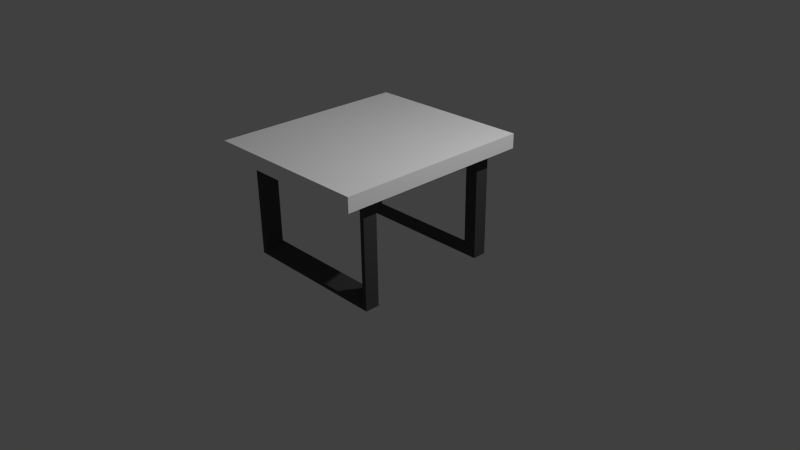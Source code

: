 # Source: mesa.blend  (saved by Blender 2.76.0; exported with 4.5.12 LTS)
import bpy
from mathutils import Matrix  # noqa: F401  (used for matrix-valued properties, if any)

bpy.ops.wm.read_factory_settings(use_empty=True)
scene = bpy.context.scene
scene.name = 'Scene'

# ---- collections
col_collection_1 = bpy.data.collections.new('Collection 1'); scene.collection.children.link(col_collection_1)

# ---- materials (node trees are filled in below, after node groups)
mat_mesa = bpy.data.materials.new('mesa')
mat_mesa.alpha_threshold = 0.0
mat_mesa.use_transparent_shadow = False
mat_mesa.diffuse_color = (1.0, 1.0, 1.0, 1.0)
mat_mesa.specular_color = (0.0, 0.0, 0.0)
mat_mesa.roughness = 0.5
mat_mesa.specular_intensity = 1.0
mat_patas = bpy.data.materials.new('patas')
mat_patas.alpha_threshold = 0.0
mat_patas.use_transparent_shadow = False
mat_patas.diffuse_color = (0.06681, 0.06681, 0.06681, 1.0)
mat_patas.roughness = 0.5

# ---- material node trees

# ---- world
world_world = bpy.data.worlds.new('World'); scene.world = world_world
world_world.color = (0.05088, 0.05088, 0.05088)
world_world.use_sun_shadow = False
world_world.sun_shadow_jitter_overblur = 0.0
world_world.cycles.sampling_method = 'MANUAL'
world_world.cycles.sample_map_resolution = 256

# ---- cameras
cam_camera = bpy.data.cameras.new('Camera')
cam_camera.clip_end = 100.0
cam_camera.lens = 35.0
cam_camera.sensor_width = 32.0
cam_camera.sensor_height = 18.0
cam_camera.ortho_scale = 7.314
cam_camera.dof.focus_distance = 0.0
cam_camera.dof.aperture_fstop = 128.0

# ---- lights
light_lamp = bpy.data.lights.new('Lamp', 'POINT')
light_lamp.transmission_factor = 0.0
light_lamp.cutoff_distance = 30.0
light_lamp.energy = 500.0
light_lamp.shadow_buffer_clip_start = 1.001
light_lamp.shadow_soft_size = 0.1
light_lamp.shadow_maximum_resolution = 0.006
light_lamp.use_absolute_resolution = True
light_lamp.cycles.use_multiple_importance_sampling = False

# ---- meshes
me_cube_001 = bpy.data.meshes.new('Cube.001')
me_cube_001.from_pydata([(-1.0, -1.0, -1.0), (-1.0, -1.0, 1.0), (-1.0, 1.0, -1.0), (-1.0, 1.0, 1.0), (1.0, -1.0, -1.0), (1.0, -1.0, 1.0), (1.0, 1.0, -1.0), (1.0, 1.0, 1.0)], [], [(1, 3, 2, 0), (3, 7, 6, 2), (7, 5, 4, 6), (5, 1, 0, 4), (0, 2, 6, 4), (5, 7, 3, 1)])
me_cube_001.materials.append(mat_mesa)
me_cube_001.use_remesh_preserve_volume = False
me_cube_001.use_remesh_preserve_attributes = False
me_cube_001.use_mirror_vertex_groups = False
me_cube_001.update()
me_plane_001 = bpy.data.meshes.new('Plane.001')
me_plane_001.from_pydata([(-1.0, 1.0, 1.003), (1.0, 1.0, 1.003), (-0.8265, 0.8265, 0.8146), (0.8265, 0.8265, 0.8146), (-0.9415, 0.9415, 1.003), (0.9415, 0.9415, 1.003), (-1.0, 1.0, 1.003), (1.0, 1.0, 1.003), (-1.0, 1.0, 0.8393), (1.0, 1.0, 0.8393), (-1.0, 1.0, 0.8146), (1.0, 1.0, 0.8146), (-0.9415, -0.378, 1.003), (-1.0, -0.4015, 1.003), (-0.8265, -0.3318, 0.8146), (-1.0, -0.4015, 1.003), (-1.0, -0.4015, 0.8393), (-1.0, -0.4015, 0.8146), (0.9415, -0.3907, 1.003), (1.0, -0.415, 1.003), (0.8265, -0.343, 0.8146), (1.0, -0.415, 1.003), (1.0, -0.415, 0.8393), (1.0, -0.415, 0.8146)], [], [(0, 1, 7, 6), (12, 4, 0, 13), (4, 5, 1, 0), (14, 2, 4, 12), (2, 3, 5, 4), (13, 0, 6, 15), (15, 6, 8, 16), (6, 7, 9, 8), (8, 9, 11, 10), (16, 8, 10, 17), (2, 10, 11, 3), (14, 17, 10, 2), (3, 11, 23, 20), (9, 22, 23, 11), (7, 21, 22, 9), (1, 19, 21, 7), (3, 20, 18, 5), (5, 18, 19, 1)])
me_plane_001.materials.append(mat_patas)
me_plane_001.use_remesh_preserve_volume = False
me_plane_001.use_remesh_preserve_attributes = False
me_plane_001.use_mirror_vertex_groups = False
me_plane_001.update()

# ---- objects
ob_cube = bpy.data.objects.new('Cube', me_cube_001)
ob_plane_001 = bpy.data.objects.new('Plane.001', me_plane_001)
ob_lamp = bpy.data.objects.new('Lamp', light_lamp)
ob_camera = bpy.data.objects.new('Camera', cam_camera)

# ---- transforms, parenting, visibility, modifiers, constraints
ob_cube.location = (-0.003399, -0.008181, 1.507)
ob_cube.scale = (1.143, 1.314, -0.09565)
ob_cube.lineart.crease_threshold = 0.0
ob_plane_001.location = (0.0, 0.0, 1.018)
ob_plane_001.rotation_euler = (-1.571, -2.22e-16, 2.22e-16)
ob_plane_001.lineart.crease_threshold = 0.0
_m = ob_plane_001.modifiers.new('Mirror', 'MIRROR')
_m.use_axis = (False, False, True)
_m.merge_threshold = 0.0
ob_lamp.location = (4.076, 1.005, 5.904)
ob_lamp.rotation_euler = (0.6503, 0.05522, 1.866)
ob_lamp.lock_rotations_4d = False
ob_lamp.empty_display_type = 'ARROWS'
ob_lamp.color = (0.0, 0.0, 0.0, 0.0)
ob_lamp.lineart.crease_threshold = 0.0
ob_camera.location = (7.481, -6.508, 5.344)
ob_camera.rotation_euler = (1.109, 0.01082, 0.8149)
ob_camera.lock_rotations_4d = False
ob_camera.empty_display_type = 'ARROWS'
ob_camera.color = (0.0, 0.0, 0.0, 0.0)
ob_camera.display_type = 'WIRE'
ob_camera.lineart.crease_threshold = 0.0

# ---- collection membership
col_collection_1.objects.link(ob_cube)
col_collection_1.objects.link(ob_plane_001)
col_collection_1.objects.link(ob_lamp)
col_collection_1.objects.link(ob_camera)

# ---- scene / render settings (as saved in the file)
scene.camera = ob_camera
scene.frame_start = 1; scene.frame_end = 250; scene.frame_set(1)
scene.render.engine = 'BLENDER_EEVEE_NEXT'
scene.render.resolution_percentage = 50
scene.render.dither_intensity = 0.0
scene.cycles.use_denoising = False
scene.cycles.samples = 10
scene.cycles.sampling_pattern = 'TABULATED_SOBOL'
scene.cycles.light_sampling_threshold = 0.0
scene.cycles.use_adaptive_sampling = False
scene.cycles.use_light_tree = False
scene.cycles.blur_glossy = 0.0
scene.cycles.pixel_filter_type = 'GAUSSIAN'
scene.cycles.sample_clamp_indirect = 0.0
scene.view_settings.view_transform = 'Standard'
bpy.context.view_layer.update()
